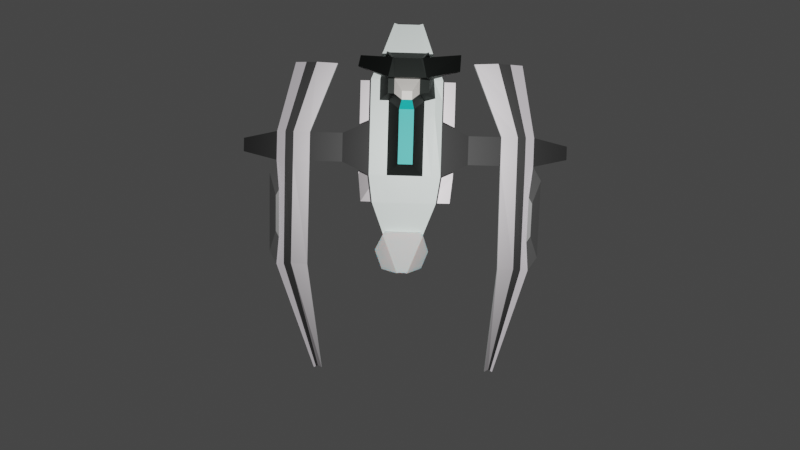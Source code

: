 # Source: plane.blend  (saved by Blender 2.92.15; exported with 4.5.12 LTS)
import bpy
from mathutils import Matrix  # noqa: F401  (used for matrix-valued properties, if any)

bpy.ops.wm.read_factory_settings(use_empty=True)
scene = bpy.context.scene
scene.name = 'Scene'

# ---- collections
col_collection = bpy.data.collections.new('Collection'); scene.collection.children.link(col_collection)

# ---- materials (node trees are filled in below, after node groups)
mat_material = bpy.data.materials.new('Material')
mat_material.alpha_threshold = 0.0
mat_material.use_transparent_shadow = False
mat_material.line_color = (0.0, 0.0, 0.0, 1.0)
mat_material1 = bpy.data.materials.new('Material1')
mat_material1.use_transparent_shadow = False
mat_material2 = bpy.data.materials.new('Material2')
mat_material2.use_transparent_shadow = False
mat_material4 = bpy.data.materials.new('Material4')
mat_material4.use_transparent_shadow = False
mat_material5 = bpy.data.materials.new('Material5')
mat_material5.use_transparent_shadow = False
mat_material6 = bpy.data.materials.new('Material6')
mat_material6.use_transparent_shadow = False
mat_material7 = bpy.data.materials.new('Material7')
mat_material7.use_transparent_shadow = False
mat_material8 = bpy.data.materials.new('Material8')
mat_material8.use_transparent_shadow = False
mat_center = bpy.data.materials.new('Center')
mat_center.use_transparent_shadow = False
mat_material_wings = bpy.data.materials.new('Material_Wings')
mat_material_wings.use_transparent_shadow = False
mat_material_001 = bpy.data.materials.new('Material.001')
mat_material_001.use_transparent_shadow = False

# ---- material node trees
mat_material.use_nodes = True; mat_material.node_tree.nodes.clear()
_N = mat_material.node_tree.nodes; _L = mat_material.node_tree.links
n0 = _N.new('ShaderNodeOutputMaterial'); n0.name = 'Material Output'; n0.location = (300, 300)
n1 = _N.new('ShaderNodeBsdfPrincipled'); n1.name = 'Principled BSDF'; n1.location = (10, 300)
n1.distribution = 'GGX'
n1.subsurface_method = 'BURLEY'
n1.inputs[0].default_value = (0.9098, 1.0, 0.9646, 1.0)
n1.inputs[2].default_value = 0.4
n1.inputs[3].default_value = 1.45
n1.inputs[27].default_value = (0.0, 0.0, 0.0, 1.0)
n1.inputs[28].default_value = 1.0
_L.new(n1.outputs[0], n0.inputs[0])
n0.is_active_output = True
mat_material1.use_nodes = True; mat_material1.node_tree.nodes.clear()
_N = mat_material1.node_tree.nodes; _L = mat_material1.node_tree.links
n0 = _N.new('ShaderNodeBsdfPrincipled'); n0.name = 'Principled BSDF'; n0.location = (10, 300)
n0.distribution = 'GGX'
n0.subsurface_method = 'BURLEY'
n0.inputs[0].default_value = (0.472, 0.4484, 0.466, 1.0)
n0.inputs[1].default_value = 1.0
n0.inputs[3].default_value = 1.45
n0.inputs[27].default_value = (0.0, 0.0, 0.0, 1.0)
n0.inputs[28].default_value = 1.0
n1 = _N.new('ShaderNodeOutputMaterial'); n1.name = 'Material Output'; n1.location = (300, 300)
_L.new(n0.outputs[0], n1.inputs[0])
n1.is_active_output = True
mat_material2.use_nodes = True; mat_material2.node_tree.nodes.clear()
_N = mat_material2.node_tree.nodes; _L = mat_material2.node_tree.links
n0 = _N.new('ShaderNodeBsdfPrincipled'); n0.name = 'Principled BSDF'; n0.location = (10, 300)
n0.distribution = 'GGX'
n0.subsurface_method = 'BURLEY'
n0.inputs[0].default_value = (0.5805, 0.5407, 0.5799, 1.0)
n0.inputs[3].default_value = 1.45
n0.inputs[27].default_value = (0.0, 0.0, 0.0, 1.0)
n0.inputs[28].default_value = 1.0
n1 = _N.new('ShaderNodeOutputMaterial'); n1.name = 'Material Output'; n1.location = (300, 300)
_L.new(n0.outputs[0], n1.inputs[0])
n1.is_active_output = True
mat_material4.use_nodes = True; mat_material4.node_tree.nodes.clear()
_N = mat_material4.node_tree.nodes; _L = mat_material4.node_tree.links
n0 = _N.new('ShaderNodeBsdfPrincipled'); n0.name = 'Principled BSDF'; n0.location = (10, 300)
n0.distribution = 'GGX'
n0.subsurface_method = 'BURLEY'
n0.inputs[0].default_value = (0.01723, 0.01954, 0.0183, 1.0)
n0.inputs[1].default_value = 1.0
n0.inputs[3].default_value = 1.45
n0.inputs[27].default_value = (0.0, 0.0, 0.0, 1.0)
n0.inputs[28].default_value = 1.0
n1 = _N.new('ShaderNodeOutputMaterial'); n1.name = 'Material Output'; n1.location = (300, 300)
_L.new(n0.outputs[0], n1.inputs[0])
n1.is_active_output = True
mat_material5.use_nodes = True; mat_material5.node_tree.nodes.clear()
_N = mat_material5.node_tree.nodes; _L = mat_material5.node_tree.links
n0 = _N.new('ShaderNodeBsdfPrincipled'); n0.name = 'Principled BSDF'; n0.location = (10, 300)
n0.distribution = 'GGX'
n0.subsurface_method = 'BURLEY'
n0.inputs[0].default_value = (0.8381, 0.7801, 0.8097, 1.0)
n0.inputs[1].default_value = 1.0
n0.inputs[3].default_value = 1.45
n0.inputs[27].default_value = (0.0, 0.0, 0.0, 1.0)
n0.inputs[28].default_value = 1.0
n1 = _N.new('ShaderNodeOutputMaterial'); n1.name = 'Material Output'; n1.location = (300, 300)
_L.new(n0.outputs[0], n1.inputs[0])
n1.is_active_output = True
mat_material6.use_nodes = True; mat_material6.node_tree.nodes.clear()
_N = mat_material6.node_tree.nodes; _L = mat_material6.node_tree.links
n0 = _N.new('ShaderNodeBsdfPrincipled'); n0.name = 'Principled BSDF'; n0.location = (10, 300)
n0.distribution = 'GGX'
n0.subsurface_method = 'BURLEY'
n0.inputs[0].default_value = (1.0, 0.9579, 0.8985, 1.0)
n0.inputs[3].default_value = 1.45
n0.inputs[27].default_value = (0.0, 0.0, 0.0, 1.0)
n0.inputs[28].default_value = 1.0
n1 = _N.new('ShaderNodeOutputMaterial'); n1.name = 'Material Output'; n1.location = (300, 300)
_L.new(n0.outputs[0], n1.inputs[0])
n1.is_active_output = True
mat_material7.use_nodes = True; mat_material7.node_tree.nodes.clear()
_N = mat_material7.node_tree.nodes; _L = mat_material7.node_tree.links
n0 = _N.new('ShaderNodeBsdfPrincipled'); n0.name = 'Principled BSDF'; n0.location = (10, 300)
n0.distribution = 'GGX'
n0.subsurface_method = 'BURLEY'
n0.inputs[0].default_value = (0.4116, 0.4116, 0.4116, 1.0)
n0.inputs[1].default_value = 0.8
n0.inputs[3].default_value = 1.45
n0.inputs[27].default_value = (0.0, 0.0, 0.0, 1.0)
n0.inputs[28].default_value = 1.0
n1 = _N.new('ShaderNodeOutputMaterial'); n1.name = 'Material Output'; n1.location = (300, 300)
_L.new(n0.outputs[0], n1.inputs[0])
n1.is_active_output = True
mat_material8.use_nodes = True; mat_material8.node_tree.nodes.clear()
_N = mat_material8.node_tree.nodes; _L = mat_material8.node_tree.links
n0 = _N.new('ShaderNodeBsdfPrincipled'); n0.name = 'Principled BSDF'; n0.location = (10, 300)
n0.distribution = 'GGX'
n0.subsurface_method = 'BURLEY'
n0.inputs[0].default_value = (0.7888, 0.8, 0.7861, 1.0)
n0.inputs[3].default_value = 1.45
n0.inputs[8].default_value = 1.0
n0.inputs[10].default_value = 0.5417
n0.inputs[27].default_value = (0.0, 0.0, 0.0, 1.0)
n0.inputs[28].default_value = 1.0
n1 = _N.new('ShaderNodeOutputMaterial'); n1.name = 'Material Output'; n1.location = (300, 300)
_L.new(n0.outputs[0], n1.inputs[0])
n1.is_active_output = True
mat_center.use_nodes = True; mat_center.node_tree.nodes.clear()
_N = mat_center.node_tree.nodes; _L = mat_center.node_tree.links
n0 = _N.new('ShaderNodeBsdfPrincipled'); n0.name = 'Principled BSDF'; n0.location = (10, 300)
n0.distribution = 'GGX'
n0.subsurface_method = 'BURLEY'
n0.inputs[0].default_value = (0.0188, 0.6166, 0.5818, 1.0)
n0.inputs[3].default_value = 1.45
n0.inputs[27].default_value = (0.0, 0.0, 0.0, 1.0)
n0.inputs[28].default_value = 1.0
n1 = _N.new('ShaderNodeOutputMaterial'); n1.name = 'Material Output'; n1.location = (300, 300)
_L.new(n0.outputs[0], n1.inputs[0])
n1.is_active_output = True
mat_material_wings.use_nodes = True; mat_material_wings.node_tree.nodes.clear()
_N = mat_material_wings.node_tree.nodes; _L = mat_material_wings.node_tree.links
n0 = _N.new('ShaderNodeBsdfPrincipled'); n0.name = 'Principled BSDF'; n0.location = (10, 300)
n0.distribution = 'GGX'
n0.subsurface_method = 'BURLEY'
n0.inputs[0].default_value = (0.0, 0.0, 0.0, 1.0)
n0.inputs[3].default_value = 1.45
n0.inputs[27].default_value = (0.0, 0.0, 0.0, 1.0)
n0.inputs[28].default_value = 1.0
n1 = _N.new('ShaderNodeOutputMaterial'); n1.name = 'Material Output'; n1.location = (300, 300)
_L.new(n0.outputs[0], n1.inputs[0])
n1.is_active_output = True
mat_material_001.use_nodes = True; mat_material_001.node_tree.nodes.clear()
_N = mat_material_001.node_tree.nodes; _L = mat_material_001.node_tree.links
n0 = _N.new('ShaderNodeBsdfPrincipled'); n0.name = 'Principled BSDF'; n0.location = (10, 300)
n0.distribution = 'GGX'
n0.subsurface_method = 'BURLEY'
n0.inputs[0].default_value = (0.0, 0.0, 0.0, 1.0)
n0.inputs[3].default_value = 1.45
n0.inputs[27].default_value = (0.0, 0.0, 0.0, 1.0)
n0.inputs[28].default_value = 1.0
n1 = _N.new('ShaderNodeOutputMaterial'); n1.name = 'Material Output'; n1.location = (300, 300)
_L.new(n0.outputs[0], n1.inputs[0])
n1.is_active_output = True

# ---- world
world_world = bpy.data.worlds.new('World'); scene.world = world_world
world_world.use_nodes = True; world_world.node_tree.nodes.clear()
_N = world_world.node_tree.nodes; _L = world_world.node_tree.links
n0 = _N.new('ShaderNodeOutputWorld'); n0.name = 'World Output'; n0.location = (300, 300)
n1 = _N.new('ShaderNodeBackground'); n1.name = 'Background'; n1.location = (10, 300)
n1.inputs[0].default_value = (0.05088, 0.05088, 0.05088, 1.0)
_L.new(n1.outputs[0], n0.inputs[0])
n0.is_active_output = True
world_world.color = (0.05088, 0.05088, 0.05088)
world_world.use_sun_shadow = False
world_world.sun_shadow_jitter_overblur = 0.0

# ---- cameras
cam_camera = bpy.data.cameras.new('Camera')
cam_camera.clip_end = 100.0
cam_camera.lens = 49.82
cam_camera.ortho_scale = 7.314

# ---- lights
light_light = bpy.data.lights.new('Light', 'AREA')
light_light.transmission_factor = 0.0
light_light.energy = 3927.0
light_light.shadow_soft_size = 0.1
light_light.shadow_maximum_resolution = 0.006
light_light.use_absolute_resolution = True
light_light.shape = 'RECTANGLE'
light_light.size = 0.1
light_light.size_y = 0.1

# ---- meshes
me_cube = bpy.data.meshes.new('Cube')
me_cube.from_pydata([(1.0, 1.0, 1.0), (1.0, 1.0, -1.0), (1.0, -1.0, 1.0), (1.0, -1.0, -1.0), (-1.0, 1.0, 1.0), (-1.0, 1.0, -1.0), (-1.0, -1.0, 1.0), (-1.0, -1.0, -1.0), (1.757, 0.5381, 0.5381), (1.757, 0.5381, -0.5381), (1.757, -0.5381, 0.5381), (1.757, -0.5381, -0.5381), (-1.757, 0.5381, 0.5381), (-1.757, 0.5381, -0.5381), (-1.757, -0.5381, 0.5381), (-1.757, -0.5381, -0.5381), (-3.585, 0.5381, 0.5381), (-3.585, 0.5381, -0.5381), (-3.585, -0.5381, 0.5381), (-3.585, -0.5381, -0.5381), (-4.515, 0.2494, 0.2494), (-4.515, 0.2494, -0.2494), (-4.515, -0.2494, 0.2494), (-4.515, -0.2494, -0.2494), (3.585, 0.5381, 0.5381), (3.585, 0.5381, -0.5381), (3.585, -0.5381, 0.5381), (3.585, -0.5381, -0.5381), (4.515, 0.2494, 0.2494), (4.515, 0.2494, -0.2494), (4.515, -0.2494, 0.2494), (4.515, -0.2494, -0.2494), (0.0, 1.0, -1.0), (0.0, -1.0, 1.0), (0.0, -1.0, -1.0), (-0.483, 1.0, -1.0), (-0.5, -1.0, 1.0), (-0.483, -1.0, -1.0), (-0.5, 1.0, 1.0), (0.5, -1.0, -1.0), (0.5, 1.0, 1.0), (0.5, 1.0, -1.0), (0.5, -1.0, 1.0), (1.0, 2.561, 1.0), (1.0, 2.561, -1.0), (-1.0, 2.561, 1.0), (-1.0, 2.561, -1.0), (0.0, 2.561, -1.0), (-0.483, 2.561, -1.0), (0.5, 2.561, -1.0), (0.6684, 3.636, 0.6684), (0.6684, 3.636, -0.6684), (-0.6684, 3.636, 0.6684), (-0.6684, 3.636, -0.6684), (0.0, 3.562, -0.5939), (0.0, 3.562, 0.5939), (-0.5, 3.562, -0.5939), (-0.5, 3.562, 0.5939), (0.5, 3.562, 0.5939), (0.5, 3.562, -0.5939), (0.8932, -2.02, 0.8827), (0.8932, -2.02, -0.8827), (-0.8932, -2.02, 0.8827), (-0.8932, -2.02, -0.8827), (0.0, -2.02, 0.8414), (0.0, -2.058, -1.0), (-0.5094, -2.024, 0.8407), (-0.483, -2.058, -1.0), (0.5, -2.058, -1.0), (0.5094, -2.024, 0.8407), (0.5608, -3.203, 0.5608), (0.5608, -3.203, -0.5608), (-0.5608, -3.203, 0.5608), (-0.5608, -3.203, -0.5608), (0.0, -3.104, 0.4621), (0.0, -3.104, -0.4621), (-0.5, -3.104, 0.4621), (-0.5, -3.104, -0.4621), (0.5, -3.104, -0.4621), (0.5, -3.104, 0.4621), (2.671, 0.5381, -0.5381), (2.671, -0.5381, -0.5381), (2.671, -0.5381, 0.5381), (2.671, 0.5381, 0.5381), (4.05, -0.3938, 0.3938), (4.05, 0.3938, 0.3938), (4.05, 0.3938, -0.3938), (4.05, -0.3938, -0.3938), (3.128, 0.5381, -0.5381), (3.128, -0.5381, -0.5381), (3.128, -0.5381, 0.5381), (3.128, 0.5381, 0.5381), (2.214, -0.5381, -0.5381), (2.214, -0.5381, 0.5381), (2.214, 0.5381, 0.5381), (2.214, 0.5381, -0.5381), (-2.671, -0.5381, 0.5381), (-2.671, -0.5381, -0.5381), (-2.671, 0.5381, -0.5381), (-2.671, 0.5381, 0.5381), (-2.214, -0.5381, -0.5381), (-2.214, 0.5381, 0.5381), (-2.214, -0.5381, 0.5381), (-2.214, 0.5381, -0.5381), (-3.128, -0.5381, 0.5381), (-3.128, 0.5381, -0.5381), (-3.011, -0.5381, -0.6258), (-3.128, 0.5381, 0.5381), (-4.05, 0.3938, -0.3938), (-4.05, 0.3938, 0.3938), (-4.05, -0.3938, -0.3938), (-4.05, -0.3938, 0.3938), (2.417, -8.335, 0.1917), (2.417, -8.335, -0.1917), (2.196, -8.335, -0.1917), (2.196, -8.335, 0.1917), (2.306, -8.257, -0.1139), (2.306, -8.257, 0.1139), (-2.631, -8.335, 0.1917), (-2.631, -8.335, -0.1917), (-2.41, -8.335, 0.1917), (-2.41, -8.335, -0.1917), (-2.521, -8.257, 0.1139), (-2.521, -8.257, -0.1139), (3.128, -4.398, 0.326), (3.534, -4.436, 0.3649), (3.128, -4.398, -0.326), (2.844, -4.436, -0.3649), (3.534, -4.436, -0.3649), (2.67, -4.427, 0.2711), (-3.534, -4.436, 0.3649), (-3.128, -4.398, 0.326), (-2.681, -4.436, -0.3649), (-3.128, -4.398, -0.326), (-3.534, -4.436, -0.3649), (-2.681, -4.436, 0.3649), (-3.187, 3.192, 0.7492), (-3.187, 3.192, -0.7492), (-1.851, 3.192, -0.7492), (-1.851, 3.192, 0.7492), (-2.519, 3.24, -0.7966), (-2.519, 3.24, 0.7966), (3.098, 3.103, 0.6604), (3.098, 3.103, -0.6604), (1.939, 3.103, -0.6604), (1.939, 3.103, 0.6604), (2.519, 3.131, -0.6879), (2.519, 3.131, 0.6879), (0.0, -0.5667, 3.584), (0.0, 1.0, 3.584), (-0.2075, -0.5667, 3.584), (-0.2075, 1.0, 3.584), (0.1997, 1.0, 3.584), (0.1997, -0.5667, 3.584), (0.75, -1.0, -0.4644), (0.75, 1.0, 1.0), (0.75, 1.0, -1.0), (0.75, -1.0, 1.0), (0.75, 2.561, 1.0), (0.75, 2.561, -1.0), (0.5842, 3.599, 0.6311), (0.5842, 3.599, -0.6311), (0.6966, -2.039, -0.9517), (0.7013, -2.022, 0.8617), (0.5304, -3.154, -0.5114), (0.5304, -3.154, 0.5114), (-0.75, 1.0, -1.0), (-0.75, -1.0, 1.0), (-0.75, -1.0, -1.0), (-0.7954, 1.243, 1.246), (-0.75, 2.561, -1.0), (-0.75, 2.561, 1.0), (-0.5842, 3.599, -0.6311), (-0.5842, 3.599, 0.6311), (-0.7013, -2.022, 0.8617), (-0.6966, -2.039, -0.9414), (-0.5304, -3.154, 0.5114), (-0.5304, -3.154, -0.5114), (-3.386, 1.865, 0.6437), (-3.386, 1.865, -0.6437), (-2.823, 1.889, 0.6674), (-2.823, 1.889, -0.6674), (-2.261, 1.865, -0.6437), (-2.261, 1.865, 0.6437), (-1.0, 1.78, -1.0), (0.0, 1.78, -1.0), (-0.483, 1.78, -1.0), (-1.0, 1.78, 1.0), (-0.5, 1.78, 1.0), (1.0, 1.78, -1.0), (1.0, 1.78, 1.0), (0.5, 1.78, -1.0), (0.5, 1.78, 1.0), (0.0, 1.45, 3.584), (-0.2075, 1.45, 3.584), (0.1997, 1.45, 3.584), (0.75, 1.78, 1.0), (0.75, 1.78, -1.0), (-0.7954, 1.888, 1.246), (-0.75, 1.78, -1.0), (-0.485, 0.9991, -3.182), (-0.485, -1.001, -3.182), (-0.485, 2.56, -3.182), (-0.485, -2.059, -3.182), (-0.752, 0.9991, -3.182), (-0.752, -1.001, -3.182), (-0.752, 2.56, -3.182), (-0.6986, -2.04, -3.123), (-0.485, 1.78, -3.182), (-0.752, 1.78, -3.182), (0.502, -1.001, -3.182), (0.502, 0.9991, -3.182), (0.502, 2.56, -3.182), (0.502, -2.059, -3.182), (0.752, -1.001, -2.647), (0.752, 0.9991, -3.182), (0.752, 2.56, -3.182), (0.6986, -2.04, -3.123), (0.502, 1.78, -3.182), (0.752, 1.78, -3.182), (0.5649, -1.001, -3.606), (0.5649, 0.9985, -3.606), (0.5649, 2.559, -3.606), (0.5649, -2.059, -3.606), (1.317, -1.001, -3.632), (1.317, 0.9985, -3.632), (1.317, 2.559, -3.632), (1.238, -2.04, -3.574), (0.5649, 1.779, -3.606), (1.317, 1.779, -3.632), (-0.5895, 0.9984, -3.61), (-0.5895, -1.002, -3.61), (-0.5895, 2.559, -3.61), (-0.5895, -2.06, -3.61), (-1.384, 0.9984, -3.594), (-1.384, -1.002, -3.594), (-1.384, 2.559, -3.594), (-1.31, -2.04, -3.493), (-0.5895, 1.779, -3.61), (-1.384, 1.779, -3.594), (-0.4869, 0.9977, -5.85), (-0.4692, -1.002, -5.85), (-0.4692, 2.559, -5.85), (-0.4692, -2.06, -5.85), (-1.388, 0.9977, -6.065), (-1.388, -1.002, -6.065), (-1.388, 2.559, -6.065), (-1.29, -2.041, -5.964), (-0.4869, 1.778, -5.85), (-1.388, 1.778, -6.065), (-0.7043, 0.9965, -7.931), (-0.7043, -1.003, -7.931), (-0.7043, 2.557, -7.931), (-0.7043, -2.061, -7.931), (-1.389, 0.9965, -7.931), (-1.389, -1.003, -7.931), (-1.389, 2.557, -7.931), (-1.291, -2.042, -7.83), (-0.7043, 1.777, -7.931), (-1.389, 1.777, -7.931), (0.4153, -1.002, -5.89), (0.4153, 0.9978, -5.89), (0.4153, 2.559, -5.733), (0.4153, -2.06, -5.733), (1.302, -1.002, -6.081), (1.312, 0.9969, -6.081), (1.302, 2.559, -6.081), (1.223, -2.041, -6.014), (0.4153, 1.778, -5.89), (1.302, 1.778, -6.081), (0.6278, -1.003, -7.78), (0.6278, 0.9972, -7.78), (0.6259, 2.558, -7.948), (0.6001, -2.061, -7.948), (1.292, -1.003, -7.857), (1.292, 0.9972, -7.857), (1.292, 2.558, -8.036), (1.213, -2.042, -7.969), (0.6278, 1.778, -7.78), (1.292, 1.778, -7.857), (1.207, 2.559, -6.043), (0.5239, 2.559, -5.775), (1.216, 2.559, -4.385), (0.6305, 2.559, -4.409), (0.6755, 2.558, -7.222), (1.198, 2.558, -7.37), (1.207, 1.287, -6.036), (0.524, 1.287, -5.768), (1.216, 1.288, -4.447), (0.6306, 1.288, -4.401), (0.6756, 1.287, -7.215), (1.199, 1.287, -7.363), (-0.5893, 2.559, -5.879), (-1.247, 2.559, -6.036), (-1.238, 2.558, -7.367), (-0.7728, 2.558, -7.349), (-0.6635, 2.559, -4.298), (-1.26, 2.559, -4.257), (-0.7221, 1.042, -7.918), (-0.607, 1.043, -5.866), (-1.247, 1.043, -6.023), (-1.239, 1.042, -7.354), (-0.7905, 1.042, -7.336), (-0.6635, 1.043, -4.478), (-1.26, 1.043, -4.244), (-1.193, -2.043, -5.956), (-0.5567, -2.058, -5.862), (-1.204, -2.042, -3.964), (-0.6974, -2.057, -4.041), (-0.7483, -2.058, -7.339), (-1.185, -2.044, -7.387), (-1.191, 0.5358, -5.991), (-0.536, 0.5201, -5.898), (-1.201, 0.5364, -4.0), (-0.6589, 0.5209, -4.3), (-0.7275, 0.5201, -7.543), (-1.183, 0.5347, -7.422), (0.4809, -2.059, -5.756), (1.14, -2.043, -5.986), (0.5912, -2.058, -4.275), (1.152, -2.042, -4.162), (1.131, -2.044, -7.381), (0.6482, -2.058, -7.417), (0.5852, 1.932, -7.815), (0.4383, 0.8761, -5.79), (1.098, 0.8918, -6.02), (0.5486, 0.8772, -4.31), (1.109, 0.8924, -4.311), (1.088, 0.8908, -7.416), (0.6056, 0.8764, -7.451), (3.357, 0.5381, -0.5381), (3.357, -0.5381, -0.5381), (3.357, -0.5381, 0.5381), (3.357, 0.5381, 0.5381), (2.362, -8.296, -0.1528), (2.362, -8.296, 0.1528), (3.331, -4.417, -0.3455), (3.331, -4.417, 0.3455), (2.808, 3.117, -0.6742), (2.808, 3.117, 0.6742), (-3.357, -0.5381, 0.5381), (-3.357, 0.5381, -0.5381), (-3.357, -0.5381, -0.5381), (-3.357, 0.5381, 0.5381), (-2.576, -8.296, 0.1528), (-2.576, -8.296, -0.1528), (-3.331, -4.417, -0.3455), (-3.331, -4.417, 0.3455), (-2.853, 3.216, -0.7729), (-2.853, 3.216, 0.7729), (-3.105, 1.877, -0.6555), (-3.105, 1.877, 0.6555), (-2.751, -1.579, -4.488), (-2.751, -3.38, -4.389), (-2.857, -1.579, -4.488), (-2.846, -3.389, -4.398), (2.891, -1.646, -5.525), (2.891, -3.321, -5.433), (2.991, -1.646, -5.525), (2.979, -3.33, -5.441), (0.3947, 4.642, 0.3947), (0.3947, 4.642, -0.3947), (-0.3947, 4.642, 0.3947), (-0.3947, 4.642, -0.3947), (0.0, 4.598, -0.3507), (0.0, 4.598, 0.3507), (-0.2952, 4.598, -0.3507), (-0.2952, 4.598, 0.3507), (0.2952, 4.598, 0.3507), (0.2952, 4.598, -0.3507), (0.345, 4.62, 0.3727), (0.345, 4.62, -0.3727), (-0.345, 4.62, -0.3727), (-0.345, 4.62, 0.3727), (-0.0002366, 2.555, 3.476), (-0.3486, 2.555, 3.476), (0.3482, 2.555, 3.476), (-0.0002366, 3.253, 3.193), (-0.3486, 3.253, 3.193), (0.3482, 3.253, 3.193), (-0.0002366, 2.094, 5.277), (-0.1448, 2.094, 5.277), (0.1389, 2.094, 5.277), (0.5224, 2.555, 3.476), (0.4068, 3.279, 3.219), (-0.6079, 2.528, 3.291), (-0.4073, 3.279, 3.219), (-0.3486, 2.012, 3.476), (0.3482, 2.012, 3.476), (-0.0002366, 1.781, 5.277), (-0.1448, 1.781, 5.277), (0.1389, 1.781, 5.277), (0.5224, 2.012, 3.476), (-0.6079, 2.079, 3.291), (-0.0002366, 2.588, 5.132), (-0.3486, 2.588, 5.132), (0.3482, 2.588, 5.132), (-0.0002366, 3.285, 4.849), (-0.3486, 3.285, 4.849), (0.3482, 3.285, 4.849), (0.5224, 2.588, 5.132), (0.4068, 3.311, 4.875), (-0.5229, 2.588, 5.132), (-0.4073, 3.311, 4.875), (-1.444, 2.873, 2.348), (-1.381, 3.271, 2.207), (-1.444, 2.891, 3.259), (-1.459, 3.477, 3.266), (1.351, 2.974, 2.436), (1.29, 3.36, 2.299), (1.351, 2.991, 3.319), (1.29, 3.377, 3.182), (0.1359, -4.659, 0.1359), (0.1359, -4.659, -0.1359), (-0.1359, -4.659, 0.1359), (-0.1359, -4.659, -0.1359), (0.0, -4.636, 0.112), (0.0, -4.636, -0.112), (-0.1212, -4.636, 0.112), (-0.1212, -4.636, -0.112), (0.1212, -4.636, -0.112), (0.1212, -4.636, 0.112), (0.1286, -4.647, -0.124), (0.1286, -4.647, 0.124), (-0.1286, -4.647, 0.124), (-0.1286, -4.647, -0.124), (0.5608, -3.205, 1.635), (-0.5608, -3.205, 1.635), (0.0, -3.106, 1.537), (-0.5, -3.106, 1.537), (0.5, -3.106, 1.537), (0.5304, -3.156, 1.586), (-0.5304, -3.156, 1.586), (0.1359, -4.661, 1.211), (-0.1359, -4.661, 1.211), (0.0, -4.638, 1.187), (-0.1212, -4.638, 1.187), (0.1212, -4.638, 1.187), (0.1286, -4.65, 1.199), (-0.1286, -4.65, 1.199), (-0.7263, -3.853, -1.268), (-0.5398, -4.493, -1.455), (-0.7263, -3.854, -0.7966), (-0.5398, -4.494, -0.9831), (0.7861, -3.821, -1.027), (0.5728, -4.552, -1.24), (0.7861, -3.822, -0.4875), (0.5728, -4.553, -0.7008), (3.775, -1.026, 0.4048), (3.775, -1.026, -0.4048), (3.736, -3.958, 0.2745), (3.736, -3.958, -0.2745), (3.455, -1.621, 3.146), (3.432, -3.37, 3.068), (3.54, -1.839, 3.086), (3.523, -3.156, 3.027), (-3.822, -1.053, 0.3977), (-3.822, -1.053, -0.3977), (-3.784, -3.933, 0.2697), (-3.784, -3.933, -0.2697), (-3.442, -1.67, 3.158), (-3.42, -3.321, 3.085), (-3.542, -1.888, 3.098), (-3.526, -3.108, 3.044)], [(252, 298), (270, 323)], [(169, 4, 6, 167), (33, 36, 66, 64), (5, 7, 15, 13), (156, 1, 3, 154), (2, 3, 11, 10), (55, 57, 378, 377), (331, 330, 25, 27), (1, 0, 8, 9), (3, 1, 9, 11), (0, 2, 10, 8), (133, 132, 121, 123), (6, 4, 12, 14), (4, 5, 13, 12), (7, 6, 14, 15), (109, 108, 21, 20), (351, 180, 141, 349), (341, 342, 19, 17), (340, 343, 16, 18), (23, 22, 20, 21), (108, 110, 23, 21), (111, 109, 20, 22), (110, 111, 22, 23), (85, 84, 30, 28), (127, 126, 116, 114), (333, 332, 26, 24), (88, 80, 144, 146), (29, 28, 30, 31), (86, 85, 28, 29), (87, 86, 29, 31), (84, 87, 31, 30), (184, 187, 45, 46), (35, 32, 34, 37), (37, 34, 65, 67), (195, 192, 388, 391), (48, 186, 208, 202), (199, 184, 46, 170), (157, 42, 69, 163), (42, 40, 152, 153), (155, 40, 42, 157), (3, 2, 60, 61), (185, 186, 48, 47), (32, 41, 39, 34), (46, 45, 52, 53), (173, 171, 385, 386), (171, 198, 393, 385), (43, 44, 51, 50), (190, 189, 44, 43), (191, 185, 47, 49), (36, 33, 148, 150), (160, 58, 379, 384), (49, 159, 216, 212), (196, 190, 43, 158), (55, 58, 368, 365), (53, 52, 362, 363), (50, 51, 361, 360), (173, 57, 367, 373), (158, 43, 50, 160), (188, 194, 390, 387), (170, 46, 53, 172), (47, 48, 56, 54), (49, 47, 54, 59), (159, 49, 59, 161), (62, 63, 73, 72), (65, 68, 78, 75), (162, 61, 71, 164), (154, 3, 61, 162), (34, 39, 68, 65), (166, 199, 209, 204), (167, 6, 62, 174), (6, 7, 63, 62), (42, 33, 64, 69), (164, 71, 413, 422), (75, 78, 420, 417), (78, 164, 422, 420), (70, 165, 431, 426), (61, 60, 70, 71), (175, 67, 77, 177), (67, 65, 75, 77), (95, 94, 83, 80), (94, 93, 82, 83), (93, 92, 81, 82), (92, 95, 80, 81), (26, 27, 87, 84), (27, 25, 86, 87), (25, 24, 85, 86), (24, 26, 84, 85), (80, 83, 145, 144), (83, 82, 90, 91), (337, 124, 117, 335), (81, 80, 88, 89), (11, 9, 95, 92), (10, 11, 92, 93), (8, 10, 93, 94), (9, 8, 94, 95), (102, 101, 99, 96), (103, 100, 97, 98), (101, 103, 98, 99), (100, 102, 96, 97), (15, 14, 102, 100), (12, 13, 103, 101), (13, 15, 100, 103), (14, 12, 101, 102), (96, 99, 107, 104), (98, 97, 106, 105), (179, 178, 136, 137), (347, 130, 118, 344), (19, 18, 111, 110), (18, 16, 109, 111), (17, 19, 110, 108), (16, 17, 108, 109), (335, 334, 113, 112), (115, 114, 116, 117), (336, 128, 113, 334), (129, 127, 114, 115), (128, 125, 112, 113), (124, 129, 115, 117), (345, 344, 118, 119), (121, 120, 122, 123), (130, 134, 119, 118), (346, 133, 123, 345), (132, 135, 120, 121), (135, 131, 122, 120), (90, 82, 129, 124), (125, 128, 451, 450), (82, 81, 127, 129), (331, 27, 128, 336), (332, 90, 124, 337), (81, 89, 126, 127), (96, 104, 131, 135), (97, 96, 135, 132), (106, 133, 353, 352), (19, 134, 459, 457), (340, 18, 130, 347), (106, 97, 132, 133), (349, 348, 137, 136), (139, 138, 140, 141), (182, 181, 140, 138), (183, 182, 138, 139), (350, 179, 137, 348), (180, 183, 139, 141), (338, 339, 142, 143), (144, 145, 147, 146), (330, 88, 146, 338), (83, 91, 147, 145), (24, 25, 143, 142), (333, 24, 142, 339), (58, 55, 377, 379), (152, 149, 148, 153), (149, 151, 150, 148), (192, 196, 392, 388), (33, 42, 153, 148), (198, 188, 387, 393), (188, 38, 151, 194), (38, 36, 150, 151), (71, 70, 412, 413), (159, 197, 219, 216), (68, 162, 164, 78), (44, 159, 161, 51), (196, 158, 383, 392), (172, 53, 363, 372), (57, 173, 386, 378), (189, 197, 159, 44), (0, 155, 157, 2), (2, 157, 163, 60), (156, 154, 214, 215), (63, 175, 177, 73), (177, 77, 419, 425), (36, 167, 174, 66), (7, 168, 175, 63), (48, 170, 172, 56), (54, 56, 366, 364), (187, 198, 171, 45), (45, 171, 173, 52), (67, 175, 207, 203), (5, 166, 168, 7), (38, 169, 167, 36), (107, 99, 183, 180), (341, 17, 179, 350), (99, 98, 182, 183), (98, 105, 181, 182), (17, 16, 178, 179), (343, 107, 180, 351), (37, 67, 203, 201), (4, 169, 198, 187), (1, 156, 197, 189), (40, 155, 196, 192), (158, 160, 384, 383), (40, 192, 195, 152), (149, 152, 195, 193), (151, 149, 193, 194), (155, 0, 190, 196), (191, 49, 212, 218), (169, 38, 188, 198), (41, 32, 185, 191), (0, 1, 189, 190), (32, 35, 186, 185), (166, 5, 184, 199), (5, 4, 187, 184), (203, 207, 237, 233), (206, 202, 232, 236), (205, 204, 234, 235), (202, 208, 238, 232), (199, 170, 206, 209), (186, 35, 200, 208), (35, 37, 201, 200), (170, 48, 202, 206), (175, 168, 205, 207), (168, 166, 204, 205), (214, 217, 227, 224), (218, 212, 222, 228), (211, 218, 228, 221), (217, 213, 223, 227), (41, 191, 218, 211), (154, 162, 217, 214), (162, 68, 213, 217), (197, 156, 215, 219), (39, 41, 211, 210), (68, 39, 210, 213), (223, 220, 260, 263), (224, 227, 267, 264), (228, 222, 262, 268), (221, 228, 268, 261), (213, 210, 220, 223), (219, 215, 225, 229), (210, 211, 221, 220), (216, 219, 229, 226), (212, 216, 226, 222), (215, 214, 224, 225), (234, 239, 249, 244), (231, 233, 243, 241), (237, 235, 245, 247), (238, 230, 240, 248), (208, 200, 230, 238), (207, 205, 235, 237), (201, 203, 233, 231), (204, 209, 239, 234), (200, 201, 231, 230), (209, 206, 236, 239), (240, 241, 251, 250), (244, 249, 259, 254), (241, 243, 253, 251), (247, 245, 255, 257), (230, 231, 241, 240), (239, 236, 246, 249), (232, 238, 248, 242), (235, 234, 244, 245), (236, 232, 242, 292, 296, 297, 293, 246), (233, 237, 247, 305, 307, 308, 306, 243), (254, 250, 251, 255), (255, 251, 253, 257), (258, 259, 256, 252), (250, 254, 259, 258), (249, 246, 256, 259), (242, 248, 258, 252), (245, 244, 254, 255), (246, 293, 294, 295, 292, 242, 252, 256), (243, 306, 309, 310, 305, 247, 257, 253), (248, 240, 250, 258), (265, 264, 274, 275), (262, 281, 284, 285, 280, 266, 276, 272), (266, 269, 279, 276), (260, 261, 271, 270), (229, 225, 265, 269), (220, 221, 261, 260), (226, 229, 269, 266), (222, 226, 266, 280, 282, 283, 281, 262), (225, 224, 264, 265), (227, 223, 263, 317, 319, 320, 318, 267), (279, 278, 272, 276), (270, 274, 277, 273), (271, 275, 274, 270), (275, 271, 278, 279), (267, 318, 321, 322, 317, 263, 273, 277), (261, 268, 278, 271), (268, 262, 272, 278), (264, 267, 277, 274), (263, 260, 270, 273), (269, 265, 275, 279), (287, 289, 288, 286), (284, 281, 287, 290), (280, 285, 291, 286), (286, 291, 290, 287), (281, 283, 289, 287), (285, 284, 290, 291), (282, 280, 286, 288), (283, 282, 288, 289), (299, 302, 301, 300), (297, 296, 303, 304), (296, 292, 299, 303), (300, 304, 303, 299), (295, 294, 301, 302), (293, 297, 304, 300), (292, 295, 302, 299), (294, 293, 300, 301), (312, 314, 313, 311), (307, 305, 311, 313), (310, 309, 315, 316), (311, 316, 315, 312), (308, 307, 313, 314), (305, 310, 316, 311), (309, 306, 312, 315), (306, 308, 314, 312), (325, 327, 326, 324), (319, 317, 324, 326), (322, 321, 328, 329), (324, 329, 328, 325), (320, 319, 326, 327), (317, 322, 329, 324), (321, 318, 325, 328), (318, 320, 327, 325), (91, 333, 339, 147), (25, 330, 338, 143), (146, 147, 339, 338), (26, 332, 337, 125), (126, 89, 356, 357), (126, 336, 334, 116), (117, 116, 334, 335), (125, 337, 335, 112), (91, 90, 332, 333), (89, 88, 330, 331), (16, 343, 351, 178), (105, 341, 350, 181), (181, 350, 348, 140), (141, 140, 348, 349), (104, 340, 347, 131), (19, 342, 346, 134), (134, 346, 345, 119), (123, 122, 344, 345), (131, 347, 344, 122), (104, 107, 343, 340), (105, 106, 342, 341), (178, 351, 349, 136), (354, 352, 353, 355), (342, 106, 352, 354), (133, 346, 355, 353), (346, 342, 354, 355), (356, 358, 359, 357), (336, 126, 357, 359), (331, 336, 359, 358), (89, 331, 358, 356), (371, 370, 360, 361), (366, 367, 365, 364), (372, 373, 367, 366), (364, 365, 368, 369), (369, 368, 370, 371), (363, 362, 373, 372), (160, 50, 360, 370), (58, 160, 370, 368), (161, 59, 369, 371), (59, 54, 364, 369), (51, 161, 371, 361), (57, 55, 365, 367), (56, 172, 372, 366), (52, 173, 373, 362), (376, 374, 380, 382), (374, 375, 381, 380), (400, 383, 408, 410), (385, 375, 395, 402), (393, 387, 375, 385), (377, 378, 398, 397), (390, 389, 380, 381), (389, 391, 382, 380), (388, 376, 382, 391), (402, 403, 407, 406), (388, 392, 383, 376), (375, 387, 390, 381), (193, 195, 391, 389), (194, 193, 389, 390), (395, 394, 397, 398), (402, 395, 398, 403), (394, 396, 399, 397), (396, 400, 401, 399), (378, 386, 403, 398), (374, 376, 396, 394), (375, 374, 394, 395), (376, 383, 400, 396), (379, 377, 397, 399), (384, 379, 399, 401), (405, 404, 406, 407), (403, 386, 405, 407), (386, 385, 404, 405), (385, 402, 406, 404), (408, 409, 411, 410), (383, 384, 409, 408), (384, 401, 411, 409), (401, 400, 410, 411), (62, 72, 176), (62, 176, 76), (76, 74, 64), (74, 79, 64), (165, 70, 60), (79, 165, 60), (174, 62, 76), (174, 76, 66), (69, 64, 79), (69, 79, 163), (163, 79, 60), (66, 76, 64), (425, 424, 414, 415), (420, 421, 416, 417), (417, 416, 418, 419), (422, 423, 421, 420), (413, 412, 423, 422), (419, 418, 424, 425), (76, 176, 432, 429), (424, 418, 436, 439), (176, 72, 427, 432), (418, 416, 435, 436), (73, 177, 425, 415), (77, 75, 417, 419), (423, 412, 433, 438), (72, 73, 415, 414), (432, 427, 434, 439), (429, 432, 439, 436), (426, 431, 438, 433), (431, 430, 437, 438), (430, 428, 435, 437), (428, 429, 436, 435), (165, 79, 430, 431), (79, 74, 428, 430), (414, 424, 439, 434), (70, 426, 446, 444), (421, 423, 438, 437), (72, 414, 441, 440), (416, 421, 437, 435), (74, 76, 429, 428), (440, 441, 443, 442), (414, 434, 443, 441), (427, 72, 440, 442), (434, 427, 442, 443), (445, 444, 446, 447), (412, 70, 444, 445), (433, 412, 445, 447), (426, 433, 447, 446), (449, 448, 450, 451), (448, 26, 452, 454), (27, 26, 448, 449), (128, 27, 449, 451), (452, 453, 455, 454), (26, 125, 453, 452), (125, 450, 455, 453), (450, 448, 454, 455), (456, 457, 459, 458), (18, 19, 457, 456), (456, 458, 463, 462), (134, 130, 458, 459), (461, 460, 462, 463), (18, 456, 462, 460), (130, 18, 460, 461), (458, 130, 461, 463)])
me_cube.polygons.foreach_set('material_index', [0, 0, 0, 0, 9, 3, 0, 9, 0, 9, 0, 9, 9, 9, 9, 10, 0, 2, 9, 0, 9, 9, 9, 0, 2, 0, 9, 9, 0, 9, 0, 0, 0, 3, 0, 0, 0, 3, 0, 0, 0, 0, 0, 3, 3, 0, 0, 0, 3, 3, 0, 0, 0, 0, 0, 0, 0, 3, 0, 0, 0, 0, 0, 0, 0, 0, 0, 0, 0, 0, 0, 0, 0, 0, 0, 0, 0, 0, 9, 9, 9, 0, 9, 0, 9, 9, 0, 1, 10, 0, 0, 9, 9, 9, 9, 0, 9, 9, 9, 9, 0, 9, 1, 0, 0, 2, 9, 9, 0, 9, 0, 0, 0, 0, 0, 1, 0, 0, 0, 0, 0, 1, 1, 0, 0, 0, 10, 0, 1, 0, 0, 6, 2, 0, 0, 0, 0, 0, 0, 1, 0, 0, 0, 1, 0, 2, 3, 8, 8, 3, 3, 3, 3, 3, 0, 0, 0, 0, 3, 0, 3, 0, 0, 0, 0, 0, 0, 0, 0, 0, 0, 0, 0, 0, 0, 0, 1, 0, 0, 0, 0, 10, 0, 0, 0, 0, 3, 3, 8, 8, 0, 0, 0, 0, 0, 0, 0, 0, 0, 0, 4, 0, 0, 0, 0, 0, 0, 0, 4, 0, 0, 0, 0, 0, 0, 0, 0, 0, 4, 4, 4, 4, 0, 4, 0, 4, 0, 4, 4, 4, 4, 4, 0, 4, 0, 4, 0, 4, 4, 4, 4, 4, 4, 4, 4, 4, 4, 4, 4, 4, 4, 4, 4, 4, 4, 4, 4, 4, 4, 4, 4, 4, 4, 4, 4, 4, 4, 4, 4, 4, 4, 4, 4, 4, 4, 4, 4, 4, 0, 0, 0, 0, 0, 0, 0, 4, 0, 0, 0, 0, 0, 0, 0, 0, 0, 0, 0, 0, 0, 0, 0, 0, 4, 4, 4, 4, 0, 0, 4, 4, 10, 0, 0, 2, 0, 0, 0, 2, 10, 0, 2, 0, 0, 0, 10, 0, 0, 0, 10, 10, 0, 2, 0, 0, 0, 0, 0, 0, 0, 0, 0, 0, 0, 0, 0, 0, 0, 0, 0, 0, 0, 0, 0, 0, 5, 5, 3, 3, 3, 0, 5, 5, 5, 3, 3, 5, 8, 8, 3, 3, 3, 3, 0, 3, 3, 3, 0, 0, 0, 0, 0, 3, 0, 0, 0, 3, 0, 0, 0, 0, 0, 0, 0, 0, 0, 0, 0, 0, 0, 7, 7, 7, 7, 0, 0, 0, 0, 7, 0, 0, 7, 0, 7, 7, 7, 7, 7, 7, 0, 0, 0, 0, 7, 0, 7, 0, 7, 7, 7, 7, 0, 0, 7, 7, 0, 6, 0, 0, 6, 0, 6, 6, 6, 6, 6, 6, 6, 6, 0, 6])
_uv = me_cube.uv_layers.new(name='UVMap')
_uv.uv.foreach_set('vector', [0.8438, 0.5, 0.875, 0.5, 0.875, 0.75, 0.8438, 0.75, 0.75, 0.75, 0.8125, 0.75, 0.8125, 0.75, 0.75, 0.75, 0.125, 0.5, 0.125, 0.75, 0.125, 0.75, 0.125, 0.5, 0.3438, 0.5, 0.375, 0.5, 0.375, 0.75, 0.3438, 0.75, 0.625, 0.75, 0.375, 0.75, 0.375, 0.75, 0.625, 0.75, 0.75, 0.5, 0.8125, 0.5, 0.8125, 0.5, 0.75, 0.5, 0.375, 0.75, 0.375, 0.5, 0.375, 0.5, 0.375, 0.75, 0.375, 0.5, 0.625, 0.5, 0.625, 0.5, 0.375, 0.5, 0.375, 0.75, 0.375, 0.5, 0.375, 0.5, 0.375, 0.75, 0.625, 0.5, 0.625, 0.75, 0.625, 0.75, 0.625, 0.5, 0.125, 0.75, 0.125, 0.75, 0.125, 0.75, 0.125, 0.75, 0.875, 0.75, 0.875, 0.5, 0.875, 0.5, 0.875, 0.75, 0.625, 0.25, 0.375, 0.25, 0.375, 0.25, 0.625, 0.25, 0.375, 1.0, 0.625, 1.0, 0.625, 1.0, 0.375, 1.0, 0.625, 0.25, 0.375, 0.25, 0.375, 0.25, 0.625, 0.25, 0.875, 0.5, 0.875, 0.5, 0.875, 0.5, 0.875, 0.5, 0.125, 0.5, 0.125, 0.75, 0.125, 0.75, 0.125, 0.5, 0.875, 0.75, 0.875, 0.5, 0.875, 0.5, 0.875, 0.75, 0.375, 0.0, 0.625, 0.0, 0.625, 0.25, 0.375, 0.25, 0.125, 0.5, 0.125, 0.75, 0.125, 0.75, 0.125, 0.5, 0.875, 0.75, 0.875, 0.5, 0.875, 0.5, 0.875, 0.75, 0.375, 1.0, 0.625, 1.0, 0.625, 1.0, 0.375, 1.0, 0.625, 0.5, 0.625, 0.75, 0.625, 0.75, 0.625, 0.5, 0.375, 0.75, 0.375, 0.75, 0.375, 0.75, 0.375, 0.75, 0.625, 0.5, 0.625, 0.75, 0.625, 0.75, 0.625, 0.5, 0.375, 0.5, 0.375, 0.5, 0.375, 0.5, 0.375, 0.5, 0.375, 0.5, 0.625, 0.5, 0.625, 0.75, 0.375, 0.75, 0.375, 0.5, 0.625, 0.5, 0.625, 0.5, 0.375, 0.5, 0.375, 0.75, 0.375, 0.5, 0.375, 0.5, 0.375, 0.75, 0.625, 0.75, 0.375, 0.75, 0.375, 0.75, 0.625, 0.75, 0.375, 0.25, 0.625, 0.25, 0.625, 0.25, 0.375, 0.25, 0.1875, 0.5, 0.25, 0.5, 0.25, 0.75, 0.1875, 0.75, 0.1875, 0.75, 0.25, 0.75, 0.25, 0.75, 0.1875, 0.75, 0.6875, 0.5, 0.6875, 0.5, 0.6875, 0.5, 0.6875, 0.5, 0.1875, 0.5, 0.1875, 0.5, 0.1875, 0.5, 0.1875, 0.5, 0.1562, 0.5, 0.125, 0.5, 0.125, 0.5, 0.1562, 0.5, 0.6562, 0.75, 0.6875, 0.75, 0.6875, 0.75, 0.6562, 0.75, 0.6875, 0.75, 0.6875, 0.5, 0.6875, 0.5, 0.6875, 0.75, 0.6562, 0.5, 0.6875, 0.5, 0.6875, 0.75, 0.6562, 0.75, 0.375, 0.75, 0.625, 0.75, 0.625, 0.75, 0.375, 0.75, 0.25, 0.5, 0.1875, 0.5, 0.1875, 0.5, 0.25, 0.5, 0.25, 0.5, 0.3125, 0.5, 0.3125, 0.75, 0.25, 0.75, 0.375, 0.25, 0.625, 0.25, 0.625, 0.25, 0.375, 0.25, 0.8438, 0.5, 0.8438, 0.5, 0.8438, 0.5, 0.8438, 0.5, 0.8438, 0.5, 0.8438, 0.5, 0.8438, 0.5, 0.8438, 0.5, 0.625, 0.5, 0.375, 0.5, 0.375, 0.5, 0.625, 0.5, 0.625, 0.5, 0.375, 0.5, 0.375, 0.5, 0.625, 0.5, 0.3125, 0.5, 0.25, 0.5, 0.25, 0.5, 0.3125, 0.5, 0.8125, 0.75, 0.75, 0.75, 0.75, 0.75, 0.8125, 0.75, 0.6562, 0.5, 0.6875, 0.5, 0.6875, 0.5, 0.6562, 0.5, 0.3125, 0.5, 0.3438, 0.5, 0.3438, 0.5, 0.3125, 0.5, 0.6562, 0.5, 0.625, 0.5, 0.625, 0.5, 0.6562, 0.5, 0.75, 0.5, 0.6875, 0.5, 0.6875, 0.5, 0.75, 0.5, 0.375, 0.25, 0.625, 0.25, 0.625, 0.25, 0.375, 0.25, 0.625, 0.5, 0.375, 0.5, 0.375, 0.5, 0.625, 0.5, 0.8438, 0.5, 0.8125, 0.5, 0.8125, 0.5, 0.8438, 0.5, 0.6562, 0.5, 0.625, 0.5, 0.625, 0.5, 0.6562, 0.5, 0.8125, 0.5, 0.8125, 0.5, 0.8125, 0.5, 0.8125, 0.5, 0.1562, 0.5, 0.125, 0.5, 0.125, 0.5, 0.1562, 0.5, 0.25, 0.5, 0.1875, 0.5, 0.1875, 0.5, 0.25, 0.5, 0.3125, 0.5, 0.25, 0.5, 0.25, 0.5, 0.3125, 0.5, 0.3438, 0.5, 0.3125, 0.5, 0.3125, 0.5, 0.3438, 0.5, 0.625, 1.0, 0.375, 1.0, 0.375, 1.0, 0.625, 1.0, 0.25, 0.75, 0.3125, 0.75, 0.3125, 0.75, 0.25, 0.75, 0.3438, 0.75, 0.375, 0.75, 0.375, 0.75, 0.3438, 0.75, 0.3438, 0.75, 0.375, 0.75, 0.375, 0.75, 0.3438, 0.75, 0.25, 0.75, 0.3125, 0.75, 0.3125, 0.75, 0.25, 0.75, 0.1562, 0.5, 0.1562, 0.5, 0.1562, 0.5, 0.1562, 0.5, 0.8438, 0.75, 0.875, 0.75, 0.875, 0.75, 0.8437, 0.75, 0.625, 1.0, 0.375, 1.0, 0.375, 1.0, 0.625, 1.0, 0.6875, 0.75, 0.75, 0.75, 0.75, 0.75, 0.6875, 0.75, 0.3438, 0.75, 0.375, 0.75, 0.375, 0.75, 0.3438, 0.75, 0.25, 0.75, 0.3125, 0.75, 0.3125, 0.75, 0.25, 0.75, 0.3125, 0.75, 0.3438, 0.75, 0.3438, 0.75, 0.3125, 0.75, 0.0, 0.0, 0.0, 0.0, 0.0, 0.0, 0.0, 0.0, 0.375, 0.75, 0.625, 0.75, 0.625, 0.75, 0.375, 0.75, 0.1562, 0.75, 0.1875, 0.75, 0.1875, 0.75, 0.1562, 0.75, 0.1875, 0.75, 0.25, 0.75, 0.25, 0.75, 0.1875, 0.75, 0.375, 0.5, 0.625, 0.5, 0.625, 0.5, 0.375, 0.5, 0.625, 0.5, 0.625, 0.75, 0.625, 0.75, 0.625, 0.5, 0.625, 0.75, 0.375, 0.75, 0.375, 0.75, 0.625, 0.75, 0.375, 0.75, 0.375, 0.5, 0.375, 0.5, 0.375, 0.75, 0.625, 0.75, 0.375, 0.75, 0.375, 0.75, 0.625, 0.75, 0.375, 0.75, 0.375, 0.5, 0.375, 0.5, 0.375, 0.75, 0.375, 0.5, 0.625, 0.5, 0.625, 0.5, 0.375, 0.5, 0.625, 0.5, 0.625, 0.75, 0.625, 0.75, 0.625, 0.5, 0.375, 0.5, 0.625, 0.5, 0.625, 0.5, 0.375, 0.5, 0.625, 0.5, 0.625, 0.75, 0.625, 0.75, 0.625, 0.5, 0.625, 0.75, 0.625, 0.75, 0.625, 0.75, 0.625, 0.75, 0.375, 0.75, 0.375, 0.5, 0.375, 0.5, 0.375, 0.75, 0.375, 0.75, 0.375, 0.5, 0.375, 0.5, 0.375, 0.75, 0.625, 0.75, 0.375, 0.75, 0.375, 0.75, 0.625, 0.75, 0.625, 0.5, 0.625, 0.75, 0.625, 0.75, 0.625, 0.5, 0.375, 0.5, 0.625, 0.5, 0.625, 0.5, 0.375, 0.5, 0.875, 0.75, 0.875, 0.5, 0.875, 0.5, 0.875, 0.75, 0.125, 0.5, 0.125, 0.75, 0.125, 0.75, 0.125, 0.5, 0.625, 0.25, 0.375, 0.25, 0.375, 0.25, 0.625, 0.25, 0.375, 1.0, 0.625, 1.0, 0.625, 1.0, 0.375, 1.0, 0.375, 1.0, 0.625, 1.0, 0.625, 1.0, 0.375, 1.0, 0.625, 0.25, 0.375, 0.25, 0.375, 0.25, 0.625, 0.25, 0.125, 0.5, 0.125, 0.75, 0.125, 0.75, 0.125, 0.5, 0.875, 0.75, 0.875, 0.5, 0.875, 0.5, 0.875, 0.75, 0.875, 0.75, 0.875, 0.5, 0.875, 0.5, 0.875, 0.75, 0.125, 0.5, 0.125, 0.75, 0.125, 0.75, 0.125, 0.5, 0.375, 0.25, 0.625, 0.25, 0.625, 0.25, 0.375, 0.25, 0.875, 0.75, 0.875, 0.75, 0.875, 0.75, 0.875, 0.75, 0.375, 1.0, 0.625, 1.0, 0.625, 1.0, 0.375, 1.0, 0.875, 0.75, 0.875, 0.5, 0.875, 0.5, 0.875, 0.75, 0.125, 0.5, 0.125, 0.75, 0.125, 0.75, 0.125, 0.5, 0.625, 0.25, 0.375, 0.25, 0.375, 0.25, 0.625, 0.25, 0.625, 0.75, 0.375, 0.75, 0.375, 0.75, 0.625, 0.75, 0.625, 0.75, 0.375, 0.75, 0.375, 0.75, 0.625, 0.75, 0.375, 0.75, 0.375, 0.75, 0.375, 0.75, 0.375, 0.75, 0.625, 0.75, 0.375, 0.75, 0.375, 0.75, 0.625, 0.75, 0.375, 0.75, 0.625, 0.75, 0.625, 0.75, 0.375, 0.75, 0.625, 0.75, 0.625, 0.75, 0.625, 0.75, 0.625, 0.75, 0.375, 1.0, 0.625, 1.0, 0.625, 1.0, 0.375, 1.0, 0.375, 1.0, 0.625, 1.0, 0.625, 1.0, 0.375, 1.0, 0.625, 1.0, 0.375, 1.0, 0.375, 1.0, 0.625, 1.0, 0.125, 0.75, 0.125, 0.75, 0.125, 0.75, 0.125, 0.75, 0.375, 1.0, 0.625, 1.0, 0.625, 1.0, 0.375, 1.0, 0.875, 0.75, 0.875, 0.75, 0.875, 0.75, 0.875, 0.75, 0.625, 0.75, 0.625, 0.75, 0.625, 0.75, 0.625, 0.75, 0.625, 0.75, 0.375, 0.75, 0.375, 0.75, 0.625, 0.75, 0.625, 0.75, 0.375, 0.75, 0.375, 0.75, 0.625, 0.75, 0.375, 0.75, 0.375, 0.75, 0.375, 0.75, 0.375, 0.75, 0.625, 0.75, 0.625, 0.75, 0.625, 0.75, 0.625, 0.75, 0.375, 0.75, 0.375, 0.75, 0.375, 0.75, 0.375, 0.75, 0.875, 0.75, 0.875, 0.75, 0.875, 0.75, 0.875, 0.75, 0.375, 1.0, 0.625, 1.0, 0.625, 1.0, 0.375, 1.0, 0.125, 0.75, 0.125, 0.75, 0.125, 0.75, 0.125, 0.75, 0.125, 0.75, 0.125, 0.75, 0.125, 0.75, 0.125, 0.75, 0.875, 0.75, 0.875, 0.75, 0.875, 0.75, 0.875, 0.75, 0.125, 0.75, 0.125, 0.75, 0.125, 0.75, 0.125, 0.75, 0.625, 0.25, 0.375, 0.25, 0.375, 0.25, 0.625, 0.25, 0.625, 0.25, 0.375, 0.25, 0.375, 0.25, 0.625, 0.25, 0.125, 0.5, 0.125, 0.5, 0.125, 0.5, 0.125, 0.5, 0.625, 0.25, 0.375, 0.25, 0.375, 0.25, 0.625, 0.25, 0.125, 0.5, 0.125, 0.5, 0.125, 0.5, 0.125, 0.5, 0.875, 0.5, 0.875, 0.5, 0.875, 0.5, 0.875, 0.5, 0.375, 0.5, 0.625, 0.5, 0.625, 0.5, 0.375, 0.5, 0.375, 0.5, 0.625, 0.5, 0.625, 0.5, 0.375, 0.5, 0.375, 0.5, 0.375, 0.5, 0.375, 0.5, 0.375, 0.5, 0.625, 0.5, 0.625, 0.5, 0.625, 0.5, 0.625, 0.5, 0.625, 0.5, 0.375, 0.5, 0.375, 0.5, 0.625, 0.5, 0.625, 0.5, 0.625, 0.5, 0.625, 0.5, 0.625, 0.5, 0.6875, 0.5, 0.75, 0.5, 0.75, 0.5, 0.6875, 0.5, 0.6875, 0.5, 0.75, 0.5, 0.75, 0.75, 0.6875, 0.75, 0.75, 0.5, 0.8125, 0.5, 0.8125, 0.75, 0.75, 0.75, 0.6875, 0.5, 0.6562, 0.5, 0.6562, 0.5, 0.6875, 0.5, 0.75, 0.75, 0.6875, 0.75, 0.6875, 0.75, 0.75, 0.75, 0.8438, 0.5, 0.8125, 0.5, 0.8125, 0.5, 0.8438, 0.5, 0.8125, 0.5, 0.8125, 0.5, 0.8125, 0.5, 0.8125, 0.5, 0.8125, 0.5, 0.8125, 0.75, 0.8125, 0.75, 0.8125, 0.5, 0.375, 0.75, 0.625, 0.75, 0.625, 0.75, 0.375, 0.75, 0.3438, 0.5, 0.3438, 0.5, 0.3438, 0.5, 0.3438, 0.5, 0.3125, 0.75, 0.3438, 0.75, 0.3438, 0.75, 0.3125, 0.75, 0.375, 0.5, 0.3438, 0.5, 0.3438, 0.5, 0.375, 0.5, 0.6562, 0.5, 0.6562, 0.5, 0.6562, 0.5, 0.6562, 0.5, 0.1562, 0.5, 0.125, 0.5, 0.125, 0.5, 0.1562, 0.5, 0.8125, 0.5, 0.8438, 0.5, 0.8438, 0.5, 0.8125, 0.5, 0.375, 0.5, 0.3438, 0.5, 0.3438, 0.5, 0.375, 0.5, 0.625, 0.5, 0.6562, 0.5, 0.6562, 0.75, 0.625, 0.75, 0.625, 0.75, 0.6562, 0.75, 0.6562, 0.75, 0.625, 0.75, 0.3438, 0.5, 0.3438, 0.75, 0.3438, 0.75, 0.3438, 0.5, 0.125, 0.75, 0.1562, 0.75, 0.1562, 0.75, 0.125, 0.75, 0.1562, 0.75, 0.1875, 0.75, 0.1875, 0.75, 0.1562, 0.75, 0.8125, 0.75, 0.8438, 0.75, 0.8437, 0.75, 0.8125, 0.75, 0.125, 0.75, 0.1562, 0.75, 0.1562, 0.75, 0.125, 0.75, 0.1875, 0.5, 0.1562, 0.5, 0.1562, 0.5, 0.1875, 0.5, 0.25, 0.5, 0.1875, 0.5, 0.1875, 0.5, 0.25, 0.5, 0.875, 0.5, 0.8438, 0.5, 0.8438, 0.5, 0.875, 0.5, 0.875, 0.5, 0.8438, 0.5, 0.8438, 0.5, 0.875, 0.5, 0.1875, 0.75, 0.1562, 0.75, 0.1562, 0.75, 0.1875, 0.75, 0.125, 0.5, 0.1562, 0.5, 0.1562, 0.75, 0.125, 0.75, 0.8125, 0.5, 0.8438, 0.5, 0.8438, 0.75, 0.8125, 0.75, 0.875, 0.5, 0.875, 0.5, 0.875, 0.5, 0.875, 0.5, 0.125, 0.5, 0.125, 0.5, 0.125, 0.5, 0.125, 0.5, 0.625, 0.25, 0.375, 0.25, 0.375, 0.25, 0.625, 0.25, 0.125, 0.5, 0.125, 0.5, 0.125, 0.5, 0.125, 0.5, 0.375, 0.25, 0.625, 0.25, 0.625, 0.25, 0.375, 0.25, 0.875, 0.5, 0.875, 0.5, 0.875, 0.5, 0.875, 0.5, 0.1875, 0.75, 0.1875, 0.75, 0.1875, 0.75, 0.1875, 0.75, 0.875, 0.5, 0.8438, 0.5, 0.8438, 0.5, 0.875, 0.5, 0.375, 0.5, 0.3438, 0.5, 0.3438, 0.5, 0.375, 0.5, 0.6875, 0.5, 0.6562, 0.5, 0.6562, 0.5, 0.6875, 0.5, 0.6562, 0.5, 0.6562, 0.5, 0.6562, 0.5, 0.6562, 0.5, 0.6875, 0.5, 0.6875, 0.5, 0.6875, 0.5, 0.6875, 0.5, 0.75, 0.5, 0.6875, 0.5, 0.6875, 0.5, 0.75, 0.5, 0.8125, 0.5, 0.75, 0.5, 0.75, 0.5, 0.8125, 0.5, 0.6562, 0.5, 0.625, 0.5, 0.625, 0.5, 0.6562, 0.5, 0.3125, 0.5, 0.3125, 0.5, 0.3125, 0.5, 0.3125, 0.5, 0.8438, 0.5, 0.8125, 0.5, 0.8125, 0.5, 0.8438, 0.5, 0.3125, 0.5, 0.25, 0.5, 0.25, 0.5, 0.3125, 0.5, 0.625, 0.5, 0.375, 0.5, 0.375, 0.5, 0.625, 0.5, 0.25, 0.5, 0.1875, 0.5, 0.1875, 0.5, 0.25, 0.5, 0.1562, 0.5, 0.125, 0.5, 0.125, 0.5, 0.1562, 0.5, 0.375, 0.25, 0.625, 0.25, 0.625, 0.25, 0.375, 0.25, 0.1875, 0.75, 0.1562, 0.75, 0.1562, 0.75, 0.1875, 0.75, 0.1562, 0.5, 0.1875, 0.5, 0.1875, 0.5, 0.1562, 0.5, 0.1562, 0.75, 0.1562, 0.5, 0.1562, 0.5, 0.1562, 0.75, 0.1875, 0.5, 0.1875, 0.5, 0.1875, 0.5, 0.1875, 0.5, 0.1562, 0.5, 0.1562, 0.5, 0.1562, 0.5, 0.1562, 0.5, 0.1875, 0.5, 0.1875, 0.5, 0.1875, 0.5, 0.1875, 0.5, 0.1875, 0.5, 0.1875, 0.75, 0.1875, 0.75, 0.1875, 0.5, 0.1562, 0.5, 0.1875, 0.5, 0.1875, 0.5, 0.1562, 0.5, 0.1562, 0.75, 0.1562, 0.75, 0.1562, 0.75, 0.1562, 0.75, 0.1562, 0.75, 0.1562, 0.5, 0.1562, 0.5, 0.1562, 0.75, 0.3438, 0.75, 0.3438, 0.75, 0.3438, 0.75, 0.3438, 0.75, 0.3125, 0.5, 0.3125, 0.5, 0.3125, 0.5, 0.3125, 0.5, 0.3125, 0.5, 0.3125, 0.5, 0.3125, 0.5, 0.3125, 0.5, 0.3438, 0.75, 0.3125, 0.75, 0.3125, 0.75, 0.3438, 0.75, 0.3125, 0.5, 0.3125, 0.5, 0.3125, 0.5, 0.3125, 0.5, 0.3438, 0.75, 0.3438, 0.75, 0.3438, 0.75, 0.3438, 0.75, 0.3438, 0.75, 0.3125, 0.75, 0.3125, 0.75, 0.3438, 0.75, 0.3438, 0.5, 0.3438, 0.5, 0.3438, 0.5, 0.3438, 0.5, 0.3125, 0.75, 0.3125, 0.5, 0.3125, 0.5, 0.3125, 0.75, 0.3125, 0.75, 0.3125, 0.75, 0.3125, 0.75, 0.3125, 0.75, 0.3125, 0.75, 0.3125, 0.75, 0.3125, 0.75, 0.3125, 0.75, 0.3438, 0.75, 0.3438, 0.75, 0.3438, 0.75, 0.3438, 0.75, 0.3125, 0.5, 0.3125, 0.5, 0.3125, 0.5, 0.3125, 0.5, 0.3125, 0.5, 0.3125, 0.5, 0.3125, 0.5, 0.3125, 0.5, 0.3125, 0.75, 0.3125, 0.75, 0.3125, 0.75, 0.3125, 0.75, 0.3438, 0.5, 0.3438, 0.5, 0.3438, 0.5, 0.3438, 0.5, 0.3125, 0.75, 0.3125, 0.5, 0.3125, 0.5, 0.3125, 0.75, 0.3438, 0.5, 0.3438, 0.5, 0.3438, 0.5, 0.3438, 0.5, 0.3125, 0.5, 0.3438, 0.5, 0.3438, 0.5, 0.3125, 0.5, 0.3438, 0.5, 0.3438, 0.75, 0.3438, 0.75, 0.3438, 0.5, 0.1562, 0.5, 0.1562, 0.5, 0.1562, 0.5, 0.1562, 0.5, 0.1875, 0.75, 0.1875, 0.75, 0.1875, 0.75, 0.1875, 0.75, 0.1562, 0.75, 0.1562, 0.75, 0.1562, 0.75, 0.1562, 0.75, 0.1875, 0.5, 0.1875, 0.5, 0.1875, 0.5, 0.1875, 0.5, 0.1875, 0.5, 0.1875, 0.5, 0.1875, 0.5, 0.1875, 0.5, 0.1562, 0.75, 0.1562, 0.75, 0.1562, 0.75, 0.1562, 0.75, 0.1875, 0.75, 0.1875, 0.75, 0.1875, 0.75, 0.1875, 0.75, 0.1562, 0.5, 0.1562, 0.5, 0.1562, 0.5, 0.1562, 0.5, 0.1875, 0.5, 0.1875, 0.75, 0.1875, 0.75, 0.1875, 0.5, 0.1562, 0.5, 0.1562, 0.5, 0.1562, 0.5, 0.1562, 0.5, 0.1875, 0.5, 0.1875, 0.75, 0.1875, 0.75, 0.1875, 0.5, 0.1562, 0.5, 0.1562, 0.5, 0.1562, 0.5, 0.1562, 0.5, 0.1875, 0.75, 0.1875, 0.75, 0.1875, 0.75, 0.1875, 0.75, 0.1562, 0.75, 0.1562, 0.75, 0.1562, 0.75, 0.1562, 0.75, 0.1875, 0.5, 0.1875, 0.75, 0.1875, 0.75, 0.1875, 0.5, 0.1562, 0.5, 0.1562, 0.5, 0.1562, 0.5, 0.1562, 0.5, 0.1875, 0.5, 0.1875, 0.5, 0.1875, 0.5, 0.1875, 0.5, 0.1562, 0.75, 0.1562, 0.5, 0.1562, 0.5, 0.1562, 0.75, 0.1562, 0.5, 0.1875, 0.5, 0.1875, 0.5, 0.1832, 0.5, 0.1842, 0.5, 0.1603, 0.5, 0.1604, 0.5, 0.1562, 0.5, 0.1875, 0.75, 0.1562, 0.75, 0.1562, 0.75, 0.1586, 0.75, 0.1584, 0.75, 0.1829, 0.75, 0.1841, 0.75, 0.1875, 0.75, 0.1562, 0.5, 0.1875, 0.5, 0.1875, 0.75, 0.1562, 0.75, 0.1562, 0.75, 0.1875, 0.75, 0.1875, 0.75, 0.1562, 0.75, 0.1875, 0.5, 0.1562, 0.5, 0.1562, 0.5, 0.1875, 0.5, 0.1875, 0.5, 0.1562, 0.5, 0.1562, 0.5, 0.1875, 0.5, 0.1562, 0.5, 0.1562, 0.5, 0.1562, 0.5, 0.1562, 0.5, 0.1875, 0.5, 0.1875, 0.5, 0.1875, 0.5, 0.1875, 0.5, 0.1562, 0.75, 0.1562, 0.5, 0.1562, 0.5, 0.1562, 0.75, 0.1562, 0.5, 0.1604, 0.5, 0.1618, 0.5, 0.1816, 0.5, 0.1832, 0.5, 0.1875, 0.5, 0.1875, 0.5, 0.1562, 0.5, 0.1875, 0.75, 0.1841, 0.75, 0.1829, 0.75, 0.1597, 0.75, 0.1586, 0.75, 0.1562, 0.75, 0.1562, 0.75, 0.1875, 0.75, 0.1875, 0.5, 0.1875, 0.5, 0.1875, 0.5, 0.1875, 0.5, 0.3438, 0.5, 0.3438, 0.75, 0.3438, 0.75, 0.3438, 0.5, 0.3125, 0.5, 0.3163, 0.5, 0.3175, 0.5, 0.3396, 0.5, 0.3404, 0.5, 0.3438, 0.5, 0.3438, 0.5, 0.3125, 0.5, 0.3438, 0.5, 0.3438, 0.5, 0.3438, 0.5, 0.3438, 0.5, 0.3125, 0.75, 0.3125, 0.5, 0.3125, 0.5, 0.3125, 0.75, 0.3438, 0.5, 0.3438, 0.5, 0.3438, 0.5, 0.3438, 0.5, 0.3125, 0.75, 0.3125, 0.5, 0.3125, 0.5, 0.3125, 0.75, 0.3438, 0.5, 0.3438, 0.5, 0.3438, 0.5, 0.3438, 0.5, 0.3125, 0.5, 0.3438, 0.5, 0.3438, 0.5, 0.3404, 0.5, 0.34, 0.5, 0.3172, 0.5, 0.3163, 0.5, 0.3125, 0.5, 0.3438, 0.5, 0.3438, 0.75, 0.3438, 0.75, 0.3438, 0.5, 0.3438, 0.75, 0.3125, 0.75, 0.3125, 0.75, 0.315, 0.75, 0.3157, 0.75, 0.3402, 0.75, 0.3406, 0.75, 0.3438, 0.75, 0.3438, 0.5, 0.3125, 0.5, 0.3125, 0.5, 0.3438, 0.5, 0.3125, 0.75, 0.3438, 0.75, 0.3438, 0.75, 0.3125, 0.75, 0.3125, 0.5, 0.3438, 0.5, 0.3438, 0.75, 0.3125, 0.75, 0.3438, 0.5, 0.3125, 0.5, 0.3125, 0.5, 0.3438, 0.5, 0.3438, 0.75, 0.3406, 0.75, 0.3398, 0.75, 0.3168, 0.75, 0.315, 0.75, 0.3125, 0.75, 0.3125, 0.75, 0.3438, 0.75, 0.3125, 0.5, 0.3125, 0.5, 0.3125, 0.5, 0.3125, 0.5, 0.3125, 0.5, 0.3125, 0.5, 0.3125, 0.5, 0.3125, 0.5, 0.3438, 0.75, 0.3438, 0.75, 0.3438, 0.75, 0.3438, 0.75, 0.3125, 0.75, 0.3125, 0.75, 0.3125, 0.75, 0.3125, 0.75, 0.3438, 0.5, 0.3438, 0.5, 0.3438, 0.5, 0.3438, 0.5, 0.3163, 0.5, 0.3172, 0.5, 0.34, 0.5, 0.3404, 0.5, 0.3175, 0.5, 0.3163, 0.5, 0.3163, 0.5, 0.3175, 0.5, 0.3404, 0.5, 0.3396, 0.5, 0.3396, 0.5, 0.3404, 0.5, 0.3404, 0.5, 0.3396, 0.5, 0.3175, 0.5, 0.3163, 0.5, 0.3163, 0.5, 0.3172, 0.5, 0.3172, 0.5, 0.3163, 0.5, 0.3396, 0.5, 0.3175, 0.5, 0.3175, 0.5, 0.3396, 0.5, 0.34, 0.5, 0.3404, 0.5, 0.3404, 0.5, 0.34, 0.5, 0.3172, 0.5, 0.34, 0.5, 0.34, 0.5, 0.3172, 0.5, 0.1832, 0.5, 0.1816, 0.5, 0.1618, 0.5, 0.1604, 0.5, 0.1603, 0.5, 0.1842, 0.5, 0.1842, 0.5, 0.1603, 0.5, 0.1842, 0.5, 0.1832, 0.5, 0.1832, 0.5, 0.1842, 0.5, 0.1604, 0.5, 0.1603, 0.5, 0.1842, 0.5, 0.1832, 0.5, 0.1816, 0.5, 0.1618, 0.5, 0.1618, 0.5, 0.1816, 0.5, 0.1604, 0.5, 0.1603, 0.5, 0.1603, 0.5, 0.1604, 0.5, 0.1832, 0.5, 0.1816, 0.5, 0.1816, 0.5, 0.1832, 0.5, 0.1618, 0.5, 0.1604, 0.5, 0.1604, 0.5, 0.1618, 0.5, 0.1841, 0.75, 0.1829, 0.75, 0.1584, 0.75, 0.1586, 0.75, 0.1584, 0.75, 0.1586, 0.75, 0.1586, 0.75, 0.1584, 0.75, 0.1597, 0.75, 0.1829, 0.75, 0.1829, 0.75, 0.1597, 0.75, 0.1586, 0.75, 0.1597, 0.75, 0.1829, 0.75, 0.1841, 0.75, 0.1829, 0.75, 0.1584, 0.75, 0.1584, 0.75, 0.1829, 0.75, 0.1586, 0.75, 0.1597, 0.75, 0.1597, 0.75, 0.1586, 0.75, 0.1829, 0.75, 0.1841, 0.75, 0.1841, 0.75, 0.1829, 0.75, 0.1841, 0.75, 0.1829, 0.75, 0.1829, 0.75, 0.1841, 0.75, 0.3406, 0.75, 0.3402, 0.75, 0.3157, 0.75, 0.315, 0.75, 0.3157, 0.75, 0.315, 0.75, 0.315, 0.75, 0.3157, 0.75, 0.3168, 0.75, 0.3398, 0.75, 0.3398, 0.75, 0.3168, 0.75, 0.315, 0.75, 0.3168, 0.75, 0.3398, 0.75, 0.3406, 0.75, 0.3402, 0.75, 0.3157, 0.75, 0.3157, 0.75, 0.3402, 0.75, 0.315, 0.75, 0.3168, 0.75, 0.3168, 0.75, 0.315, 0.75, 0.3398, 0.75, 0.3406, 0.75, 0.3406, 0.75, 0.3398, 0.75, 0.3406, 0.75, 0.3402, 0.75, 0.3402, 0.75, 0.3406, 0.75, 0.625, 0.5, 0.625, 0.5, 0.625, 0.5, 0.625, 0.5, 0.375, 0.5, 0.375, 0.5, 0.375, 0.5, 0.375, 0.5, 0.375, 0.5, 0.625, 0.5, 0.625, 0.5, 0.375, 0.5, 0.625, 0.75, 0.625, 0.75, 0.625, 0.75, 0.625, 0.75, 0.375, 0.75, 0.375, 0.75, 0.375, 0.75, 0.375, 0.75, 0.375, 0.75, 0.375, 0.75, 0.375, 0.75, 0.375, 0.75, 0.625, 0.75, 0.375, 0.75, 0.375, 0.75, 0.625, 0.75, 0.625, 0.75, 0.625, 0.75, 0.625, 0.75, 0.625, 0.75, 0.625, 0.5, 0.625, 0.75, 0.625, 0.75, 0.625, 0.5, 0.375, 0.75, 0.375, 0.5, 0.375, 0.5, 0.375, 0.75, 0.875, 0.5, 0.875, 0.5, 0.875, 0.5, 0.875, 0.5, 0.125, 0.5, 0.125, 0.5, 0.125, 0.5, 0.125, 0.5, 0.125, 0.5, 0.125, 0.5, 0.125, 0.5, 0.125, 0.5, 0.625, 0.25, 0.375, 0.25, 0.375, 0.25, 0.625, 0.25, 0.875, 0.75, 0.875, 0.75, 0.875, 0.75, 0.875, 0.75, 0.125, 0.75, 0.125, 0.75, 0.125, 0.75, 0.125, 0.75, 0.125, 0.75, 0.125, 0.75, 0.125, 0.75, 0.125, 0.75, 0.375, 1.0, 0.625, 1.0, 0.625, 1.0, 0.375, 1.0, 0.875, 0.75, 0.875, 0.75, 0.875, 0.75, 0.875, 0.75, 0.875, 0.75, 0.875, 0.5, 0.875, 0.5, 0.875, 0.75, 0.125, 0.5, 0.125, 0.75, 0.125, 0.75, 0.125, 0.5, 0.875, 0.5, 0.875, 0.5, 0.875, 0.5, 0.875, 0.5, 0.125, 0.75, 0.125, 0.75, 0.125, 0.75, 0.125, 0.75, 0.125, 0.75, 0.125, 0.75, 0.125, 0.75, 0.125, 0.75, 0.125, 0.75, 0.125, 0.75, 0.125, 0.75, 0.125, 0.75, 0.125, 0.75, 0.125, 0.75, 0.125, 0.75, 0.125, 0.75, 0.375, 0.75, 0.375, 0.75, 0.375, 0.75, 0.375, 0.75, 0.375, 0.75, 0.375, 0.75, 0.375, 0.75, 0.375, 0.75, 0.375, 0.75, 0.375, 0.75, 0.375, 0.75, 0.375, 0.75, 0.375, 0.75, 0.375, 0.75, 0.375, 0.75, 0.375, 0.75, 0.375, 0.4688, 0.625, 0.4688, 0.625, 0.5, 0.375, 0.5, 0.375, 0.3125, 0.625, 0.3125, 0.625, 0.375, 0.375, 0.375, 0.375, 0.2812, 0.625, 0.2812, 0.625, 0.3125, 0.375, 0.3125, 0.375, 0.375, 0.625, 0.375, 0.625, 0.4375, 0.375, 0.4375, 0.375, 0.4375, 0.625, 0.4375, 0.625, 0.4688, 0.375, 0.4688, 0.375, 0.25, 0.625, 0.25, 0.625, 0.2812, 0.375, 0.2812, 0.6562, 0.5, 0.625, 0.5, 0.625, 0.5, 0.6562, 0.5, 0.6875, 0.5, 0.6562, 0.5, 0.6562, 0.5, 0.6875, 0.5, 0.3438, 0.5, 0.3125, 0.5, 0.3125, 0.5, 0.3438, 0.5, 0.3125, 0.5, 0.25, 0.5, 0.25, 0.5, 0.3125, 0.5, 0.375, 0.5, 0.3438, 0.5, 0.3438, 0.5, 0.375, 0.5, 0.8125, 0.5, 0.75, 0.5, 0.75, 0.5, 0.8125, 0.5, 0.1875, 0.5, 0.1562, 0.5, 0.1562, 0.5, 0.1875, 0.5, 0.875, 0.5, 0.8438, 0.5, 0.8438, 0.5, 0.875, 0.5, 0.6875, 0.5, 0.75, 0.5, 0.75, 0.5, 0.6875, 0.5, 0.75, 0.5, 0.8125, 0.5, 0.8125, 0.5, 0.75, 0.5, 0.6562, 0.5, 0.6562, 0.5, 0.6562, 0.5, 0.6562, 0.5, 0.8438, 0.5, 0.8125, 0.5, 0.8125, 0.5, 0.8438, 0.5, 0.8438, 0.5, 0.8125, 0.5, 0.8125, 0.5, 0.8438, 0.5, 0.75, 0.5, 0.8125, 0.5, 0.8125, 0.5, 0.75, 0.5, 0.8125, 0.5, 0.75, 0.5, 0.75, 0.5, 0.8125, 0.5, 0.75, 0.5, 0.6875, 0.5, 0.6875, 0.5, 0.75, 0.5, 0.6875, 0.5, 0.6875, 0.5, 0.6875, 0.5, 0.6875, 0.5, 0.8438, 0.5, 0.8438, 0.5, 0.8438, 0.5, 0.8438, 0.5, 0.6875, 0.5, 0.6562, 0.5, 0.6562, 0.5, 0.6875, 0.5, 0.8125, 0.5, 0.8125, 0.5, 0.8125, 0.5, 0.8125, 0.5, 0.75, 0.5, 0.6875, 0.5, 0.6875, 0.5, 0.75, 0.5, 0.8125, 0.5, 0.75, 0.5, 0.75, 0.5, 0.8125, 0.5, 0.8125, 0.5, 0.75, 0.5, 0.75, 0.5, 0.8125, 0.5, 0.8438, 0.5, 0.8125, 0.5, 0.8125, 0.5, 0.8438, 0.5, 0.75, 0.5, 0.6875, 0.5, 0.6875, 0.5, 0.75, 0.5, 0.6875, 0.5, 0.6562, 0.5, 0.6562, 0.5, 0.6875, 0.5, 0.8125, 0.5, 0.8438, 0.5, 0.8438, 0.5, 0.8125, 0.5, 0.75, 0.5, 0.6875, 0.5, 0.6875, 0.5, 0.75, 0.5, 0.8125, 0.5, 0.75, 0.5, 0.75, 0.5, 0.8125, 0.5, 0.6875, 0.5, 0.6562, 0.5, 0.6562, 0.5, 0.6875, 0.5, 0.6875, 0.5, 0.75, 0.5, 0.75, 0.5, 0.6875, 0.5, 0.6562, 0.5, 0.6875, 0.5, 0.6875, 0.5, 0.6562, 0.5, 0.8438, 0.5, 0.8438, 0.5, 0.8438, 0.5, 0.8438, 0.5, 0.8438, 0.5, 0.8438, 0.5, 0.8438, 0.5, 0.8438, 0.5, 0.8438, 0.5, 0.8438, 0.5, 0.8438, 0.5, 0.8438, 0.5, 0.8438, 0.5, 0.8438, 0.5, 0.8438, 0.5, 0.8438, 0.5, 0.6562, 0.5, 0.6562, 0.5, 0.6562, 0.5, 0.6562, 0.5, 0.6562, 0.5, 0.6562, 0.5, 0.6562, 0.5, 0.6562, 0.5, 0.6562, 0.5, 0.6562, 0.5, 0.6562, 0.5, 0.6562, 0.5, 0.6562, 0.5, 0.6562, 0.5, 0.6562, 0.5, 0.6562, 0.5, 0.0, 0.0, 0.0, 0.0, 0.0, 0.0, 0.0, 0.0, 0.0, 0.0, 0.0, 0.0, 0.0, 0.0, 0.0, 0.0, 0.0, 0.0, 0.0, 0.0, 0.0, 0.0, 0.0, 0.0, 0.0, 0.0, 0.0, 0.0, 0.0, 0.0, 0.0, 0.0, 0.0, 0.0, 0.0, 0.0, 0.0, 0.0, 0.0, 0.0, 0.0, 0.0, 0.0, 0.0, 0.0, 0.0, 0.0, 0.0, 0.0, 0.0, 0.0, 0.0, 0.0, 0.0, 0.0, 0.0, 0.0, 0.0, 0.0, 0.0, 0.0, 0.0, 0.0, 0.0, 0.0, 0.0, 0.0, 0.0, 0.0, 0.0, 0.0, 0.0, 0.375, 0.9688, 0.625, 0.9688, 0.625, 1.0, 0.375, 1.0, 0.375, 0.8125, 0.625, 0.8125, 0.625, 0.875, 0.375, 0.875, 0.375, 0.875, 0.625, 0.875, 0.625, 0.9375, 0.375, 0.9375, 0.375, 0.7813, 0.625, 0.7813, 0.625, 0.8125, 0.375, 0.8125, 0.375, 0.75, 0.625, 0.75, 0.625, 0.7813, 0.375, 0.7813, 0.375, 0.9375, 0.625, 0.9375, 0.625, 0.9688, 0.375, 0.9688, 0.0, 0.0, 0.0, 0.0, 0.0, 0.0, 0.0, 0.0, 0.625, 0.9688, 0.625, 0.9375, 0.625, 0.9375, 0.625, 0.9688, 0.0, 0.0, 0.0, 0.0, 0.0, 0.0, 0.0, 0.0, 0.625, 0.9375, 0.625, 0.875, 0.625, 0.875, 0.625, 0.9375, 0.125, 0.75, 0.1562, 0.75, 0.1562, 0.75, 0.125, 0.75, 0.1875, 0.75, 0.25, 0.75, 0.25, 0.75, 0.1875, 0.75, 0.625, 0.7813, 0.625, 0.75, 0.625, 0.75, 0.625, 0.7813, 0.625, 1.0, 0.375, 1.0, 0.375, 1.0, 0.625, 1.0, 0.0, 0.0, 0.0, 0.0, 0.0, 0.0, 0.0, 0.0, 0.0, 0.0, 0.0, 0.0, 0.0, 0.0, 0.0, 0.0, 0.0, 0.0, 0.0, 0.0, 0.0, 0.0, 0.0, 0.0, 0.0, 0.0, 0.0, 0.0, 0.0, 0.0, 0.0, 0.0, 0.0, 0.0, 0.0, 0.0, 0.0, 0.0, 0.0, 0.0, 0.0, 0.0, 0.0, 0.0, 0.0, 0.0, 0.0, 0.0, 0.0, 0.0, 0.0, 0.0, 0.0, 0.0, 0.0, 0.0, 0.0, 0.0, 0.0, 0.0, 0.0, 0.0, 0.0, 0.0, 0.625, 1.0, 0.625, 0.9688, 0.625, 0.9688, 0.625, 1.0, 0.0, 0.0, 0.0, 0.0, 0.0, 0.0, 0.0, 0.0, 0.625, 0.8125, 0.625, 0.7813, 0.625, 0.7813, 0.625, 0.8125, 0.625, 1.0, 0.625, 1.0, 0.625, 1.0, 0.625, 1.0, 0.625, 0.875, 0.625, 0.8125, 0.625, 0.8125, 0.625, 0.875, 0.0, 0.0, 0.0, 0.0, 0.0, 0.0, 0.0, 0.0, 0.625, 1.0, 0.625, 1.0, 0.625, 1.0, 0.625, 1.0, 0.625, 1.0, 0.625, 1.0, 0.625, 1.0, 0.625, 1.0, 0.0, 0.0, 0.0, 0.0, 0.0, 0.0, 0.0, 0.0, 0.0, 0.0, 0.0, 0.0, 0.0, 0.0, 0.0, 0.0, 0.625, 0.75, 0.625, 0.75, 0.625, 0.75, 0.625, 0.75, 0.625, 0.75, 0.625, 0.75, 0.625, 0.75, 0.625, 0.75, 0.625, 0.75, 0.625, 0.75, 0.625, 0.75, 0.625, 0.75, 0.0, 0.0, 0.0, 0.0, 0.0, 0.0, 0.0, 0.0, 0.375, 0.75, 0.625, 0.75, 0.625, 0.75, 0.375, 0.75, 0.625, 0.75, 0.625, 0.75, 0.625, 0.75, 0.625, 0.75, 0.375, 0.75, 0.625, 0.75, 0.625, 0.75, 0.375, 0.75, 0.375, 0.75, 0.375, 0.75, 0.375, 0.75, 0.375, 0.75, 0.625, 0.75, 0.625, 0.75, 0.625, 0.75, 0.625, 0.75, 0.625, 0.75, 0.625, 0.75, 0.625, 0.75, 0.625, 0.75, 0.625, 0.75, 0.625, 0.75, 0.625, 0.75, 0.625, 0.75, 0.625, 0.75, 0.625, 0.75, 0.625, 0.75, 0.625, 0.75, 0.625, 1.0, 0.375, 1.0, 0.375, 1.0, 0.625, 1.0, 0.625, 1.0, 0.375, 1.0, 0.375, 1.0, 0.625, 1.0, 0.625, 1.0, 0.625, 1.0, 0.625, 1.0, 0.625, 1.0, 0.375, 1.0, 0.625, 1.0, 0.625, 1.0, 0.375, 1.0, 0.875, 0.75, 0.875, 0.75, 0.875, 0.75, 0.875, 0.75, 0.625, 1.0, 0.625, 1.0, 0.625, 1.0, 0.625, 1.0, 0.875, 0.75, 0.875, 0.75, 0.875, 0.75, 0.875, 0.75, 0.625, 1.0, 0.625, 1.0, 0.625, 1.0, 0.625, 1.0])
me_cube.materials.append(mat_material)
me_cube.materials.append(mat_material1)
me_cube.materials.append(mat_material2)
me_cube.materials.append(mat_material4)
me_cube.materials.append(mat_material5)
me_cube.materials.append(mat_material6)
me_cube.materials.append(mat_material7)
me_cube.materials.append(mat_material8)
me_cube.materials.append(mat_center)
me_cube.materials.append(mat_material_wings)
me_cube.materials.append(mat_material_001)
me_cube.use_remesh_preserve_volume = False
me_cube.use_remesh_preserve_attributes = False
me_cube.use_mirror_vertex_groups = False
me_cube.update()

# ---- objects
ob_cube = bpy.data.objects.new('Cube', me_cube)
ob_light = bpy.data.objects.new('Light', light_light)
ob_camera = bpy.data.objects.new('Camera', cam_camera)

# ---- transforms, parenting, visibility, modifiers, constraints
ob_cube.location = (0.0, 0.0, 0.0)
ob_cube.scale = (1.641, 1.228, 0.275)
ob_cube.lock_rotations_4d = False
ob_cube.empty_display_type = 'ARROWS'
ob_cube.lineart.crease_threshold = 0.0
ob_light.location = (0.0, 0.0, 20.0)
ob_light.rotation_euler = (0.6503, 0.05522, 1.866)
ob_light.lock_rotations_4d = False
ob_light.empty_display_type = 'ARROWS'
ob_light.color = (0.0, 0.0, 0.0, 0.0)
ob_light.lineart.crease_threshold = 0.0
ob_camera.location = (0.1668, -0.1163, 51.0)
ob_camera.rotation_euler = (3.208, -3.143, -0.02767)
ob_camera.scale = (1.0, -0.914, 0.9969)
ob_camera.lock_rotations_4d = False
ob_camera.empty_display_type = 'ARROWS'
ob_camera.color = (0.0, 0.0, 0.0, 0.0)
ob_camera.display_type = 'WIRE'
ob_camera.lineart.crease_threshold = 0.0

# ---- collection membership
col_collection.objects.link(ob_cube)
col_collection.objects.link(ob_light)
col_collection.objects.link(ob_camera)

# ---- scene / render settings (as saved in the file)
scene.camera = ob_camera
scene.frame_start = 1; scene.frame_end = 250; scene.frame_set(0)
scene.render.engine = 'BLENDER_EEVEE_NEXT'
scene.cycles.use_denoising = False
scene.cycles.samples = 128
scene.cycles.sampling_pattern = 'TABULATED_SOBOL'
scene.cycles.use_adaptive_sampling = False
scene.cycles.use_light_tree = False
scene.view_settings.view_transform = 'Filmic'
bpy.context.view_layer.update()
